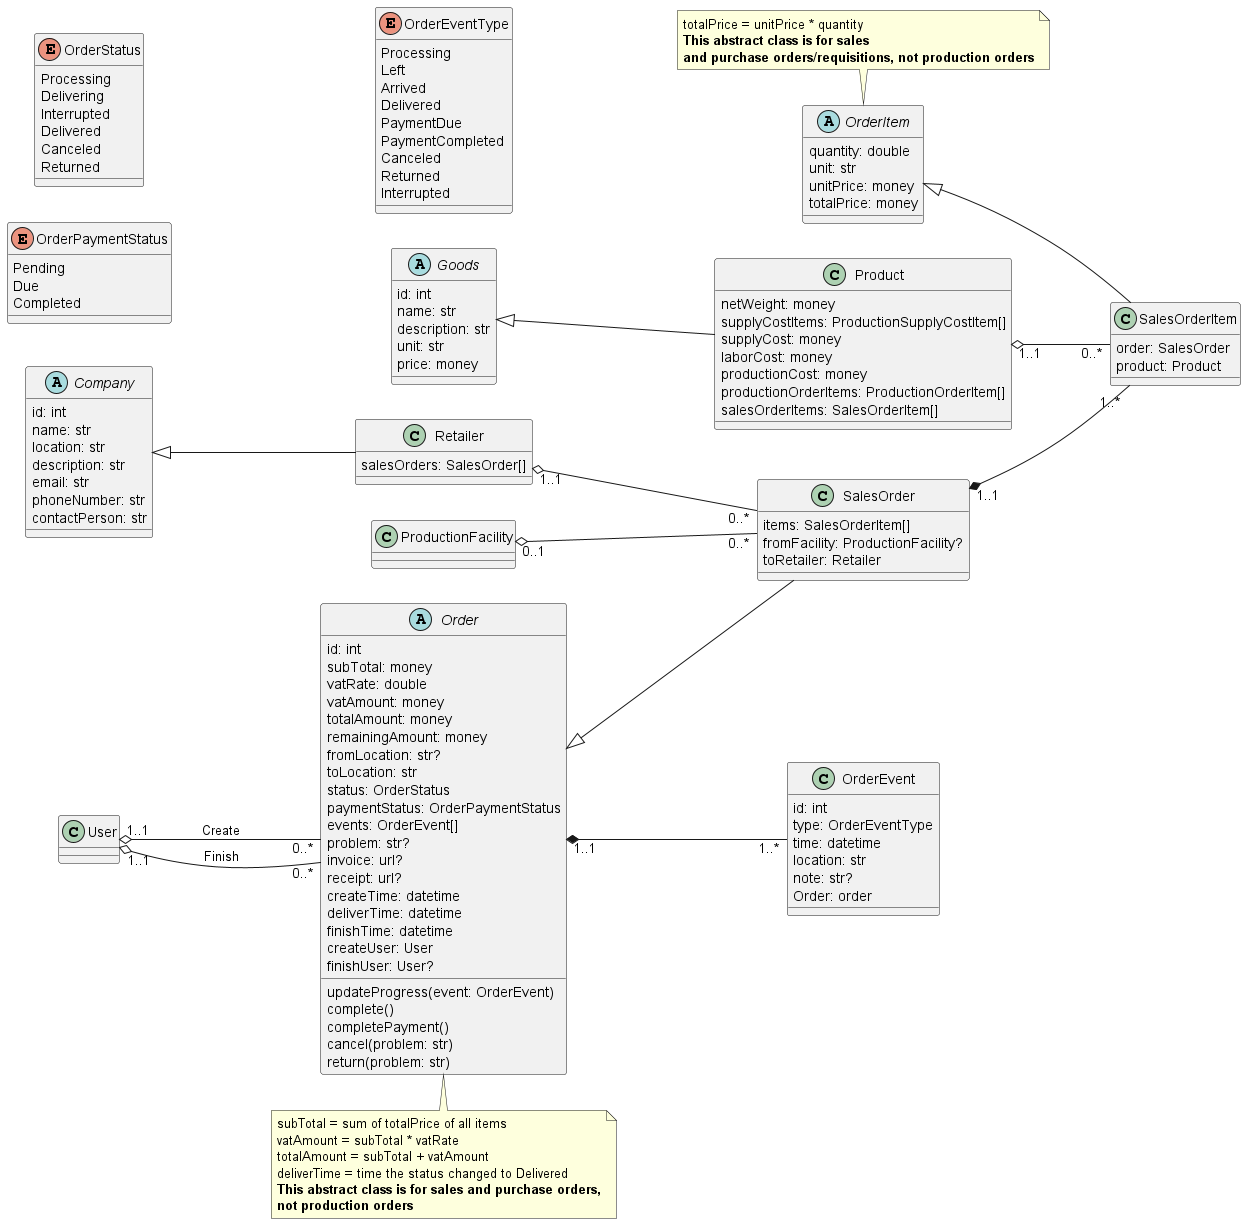

The diagram above was rendered by PlantUML. Its source (embedded in the PNG):
@startuml sales
left to right direction

abstract Company {
    id: int
    name: str
    location: str
    description: str
    email: str
    phoneNumber: str
    contactPerson: str
}

class Retailer {
    salesOrders: SalesOrder[]
}
Company <|-- Retailer

abstract Goods {
    id: int
    name: str
    description: str
    unit: str
    price: money
}

class Product {
    netWeight: money
    supplyCostItems: ProductionSupplyCostItem[]
    supplyCost: money
    laborCost: money
    productionCost: money
    productionOrderItems: ProductionOrderItem[]
    salesOrderItems: SalesOrderItem[]
}
Goods <|-- Product

enum OrderStatus {
    Processing
    Delivering
    Interrupted
    Delivered
    Canceled
    Returned
}

enum OrderPaymentStatus {
    Pending
    Due
    Completed
}

abstract Order {
    id: int
    subTotal: money
    vatRate: double
    vatAmount: money
    totalAmount: money
    remainingAmount: money
    fromLocation: str?
    toLocation: str
    status: OrderStatus
    paymentStatus: OrderPaymentStatus
    events: OrderEvent[]
    problem: str?
    invoice: url?
    receipt: url?
    createTime: datetime
    deliverTime: datetime
    finishTime: datetime
    createUser: User
    finishUser: User?
    updateProgress(event: OrderEvent)
    complete()
    completePayment()
    cancel(problem: str)
    return(problem: str)
}
note bottom
    subTotal = sum of totalPrice of all items
    vatAmount = subTotal * vatRate
    totalAmount = subTotal + vatAmount
    deliverTime = time the status changed to Delivered
    <b>This abstract class is for sales and purchase orders,
    <b>not production orders
endnote
User "1..1" o-- "0..*" Order : Create
User "1..1" o-- "0..*" Order : Finish

abstract OrderItem {
    quantity: double
    unit: str
    unitPrice: money
    totalPrice: money
}
note top
    totalPrice = unitPrice * quantity
    <b>This abstract class is for sales
    <b>and purchase orders/requisitions, not production orders
endnote

enum OrderEventType {
    Processing
    Left
    Arrived
    Delivered
    PaymentDue
    PaymentCompleted
    Canceled
    Returned
    Interrupted
}

class OrderEvent {
    id: int
    type: OrderEventType
    time: datetime
    location: str
    note: str?
    Order: order
}
Order "1..1" *-- "1..*" OrderEvent

class SalesOrder {
    items: SalesOrderItem[]
    fromFacility: ProductionFacility?
    toRetailer: Retailer
}
Order <|-- SalesOrder
Retailer "1..1" o-- "0..*" SalesOrder
ProductionFacility "0..1" o-- "0..*" SalesOrder

class SalesOrderItem {
    order: SalesOrder
    product: Product
}
OrderItem <|-- SalesOrderItem
SalesOrder "1..1" *-- "1..*" SalesOrderItem
Product "1..1" o-- "0..*" SalesOrderItem
@enduml